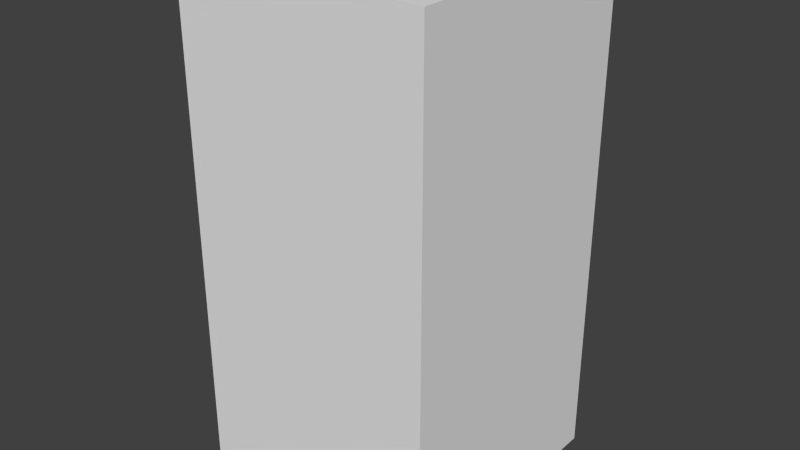 # Source: yellowFireSix.blend  (saved by Blender 2.68.0; exported with 4.5.12 LTS)
import bpy
from mathutils import Matrix  # noqa: F401  (used for matrix-valued properties, if any)

bpy.ops.wm.read_factory_settings(use_empty=True)
scene = bpy.context.scene
scene.name = 'Scene'

# ---- collections
col_collection_1 = bpy.data.collections.new('Collection 1'); scene.collection.children.link(col_collection_1)

# ---- world
world_world = bpy.data.worlds.new('World'); scene.world = world_world
world_world.color = (0.05088, 0.05088, 0.05088)
world_world.use_sun_shadow = False
world_world.sun_shadow_jitter_overblur = 0.0
world_world.cycles.sampling_method = 'MANUAL'
world_world.cycles.sample_map_resolution = 256

# ---- meshes
me_yellowfiresix = bpy.data.meshes.new('yellowFireSix')
me_yellowfiresix.from_pydata([(-0.5, -0.5, -1.0), (-0.5, 0.5, -1.0), (0.5, 0.5, -1.0), (0.5, -0.5, -1.0), (-0.5, -0.5, 1.0), (-0.5, 0.5, 1.0), (0.5, 0.5, 1.0), (0.5, -0.5, 1.0)], [], [(4, 5, 1, 0), (5, 6, 2, 1), (6, 7, 3, 2), (7, 4, 0, 3), (0, 1, 2, 3), (7, 6, 5, 4)])
me_yellowfiresix.use_remesh_preserve_volume = False
me_yellowfiresix.use_remesh_preserve_attributes = False
me_yellowfiresix.use_mirror_vertex_groups = False
me_yellowfiresix.update()

# ---- objects
ob_yellowfiresix = bpy.data.objects.new('yellowFireSix', me_yellowfiresix)

# ---- transforms, parenting, visibility, modifiers, constraints
ob_yellowfiresix.location = (0.0, 0.0, 0.0)
ob_yellowfiresix.lineart.crease_threshold = 0.0

# ---- collection membership
col_collection_1.objects.link(ob_yellowfiresix)

# ---- scene / render settings (as saved in the file)
scene.frame_start = 1; scene.frame_end = 250; scene.frame_set(1)
scene.render.engine = 'BLENDER_EEVEE_NEXT'
scene.render.image_settings.color_mode = 'RGB'
scene.render.image_settings.compression = 90
scene.render.resolution_percentage = 50
scene.render.dither_intensity = 0.0
scene.cycles.use_denoising = False
scene.cycles.samples = 10
scene.cycles.sampling_pattern = 'TABULATED_SOBOL'
scene.cycles.light_sampling_threshold = 0.0
scene.cycles.use_adaptive_sampling = False
scene.cycles.use_light_tree = False
scene.cycles.blur_glossy = 0.0
scene.cycles.volume_bounces = 1
scene.cycles.pixel_filter_type = 'GAUSSIAN'
scene.cycles.sample_clamp_indirect = 0.0
scene.view_settings.view_transform = 'Standard'
bpy.context.view_layer.update()

# ---- added for rendering (the .blend has no active camera and no usable light): camera, sun
cam_auto = bpy.data.cameras.new('AutoCamera')
cam_auto.lens = 50.0
cam_auto.sensor_width = 36.0
cam_auto.clip_end = 1000.0
ob_auto_camera = bpy.data.objects.new('AutoCamera', cam_auto)
scene.collection.objects.link(ob_auto_camera)
ob_auto_camera.location = (2.26633, -2.71959, 1.81306)
ob_auto_camera.rotation_euler = (1.09748, -7.21219e-08, 0.694738)
scene.camera = ob_auto_camera
light_auto_sun = bpy.data.lights.new('AutoSun', 'SUN')
light_auto_sun.energy = 3.0
light_auto_sun.angle = 0.0523599
ob_auto_sun = bpy.data.objects.new('AutoSun', light_auto_sun)
scene.collection.objects.link(ob_auto_sun)
ob_auto_sun.rotation_euler = (0.872665, 0.174533, 0.523599)
bpy.context.view_layer.update()
